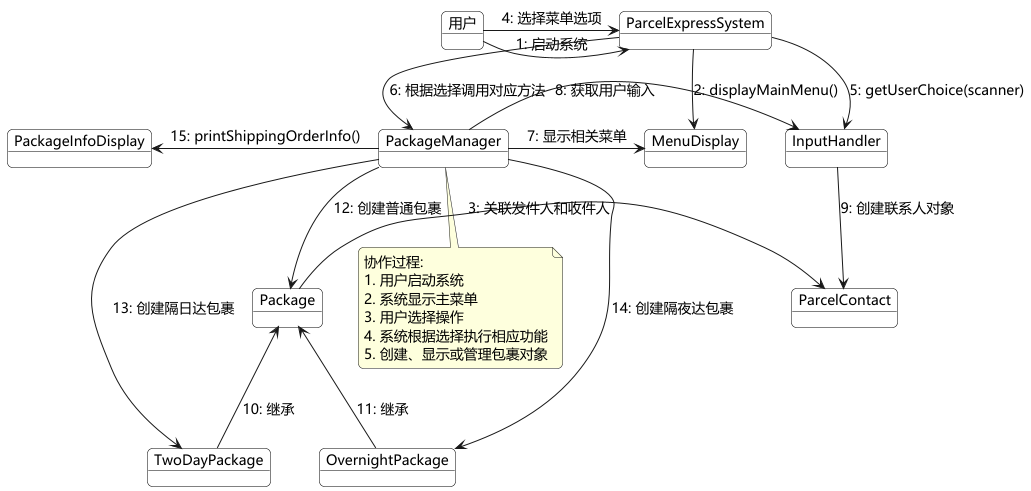

The diagram above was rendered by PlantUML. Its source (embedded in the PNG):
@startuml 包裹快递服务系统协作图

skinparam backgroundColor white
skinparam handwritten false
skinparam defaultFontName Microsoft YaHei
skinparam defaultFontSize 14
skinparam roundCorner 10
skinparam shadowing false

skinparam object {
  BackgroundColor #FFFFFF
  BorderColor #000000
  FontColor #000000
}

object "用户" as user
object "ParcelExpressSystem" as main
object "MenuDisplay" as menu
object "InputHandler" as input
object "PackageManager" as manager
object "PackageInfoDisplay" as display
object "Package" as package
object "TwoDayPackage" as twoDay
object "OvernightPackage" as overnight
object "ParcelContact" as contact

user -right-> main : "1: 启动系统"
user -right-> main : "4: 选择菜单选项"

main -down-> menu : "2: displayMainMenu()"
main -down-> input : "5: getUserChoice(scanner)"
main -down-> manager : "6: 根据选择调用对应方法"

manager -right-> menu : "7: 显示相关菜单"
manager -right-> input : "8: 获取用户输入"
manager -down-> package : "12: 创建普通包裹"
manager -down-> twoDay : "13: 创建隔日达包裹"
manager -down-> overnight : "14: 创建隔夜达包裹"
manager -left-> display : "15: printShippingOrderInfo()"

input -down-> contact : "9: 创建联系人对象"

package -left-> contact : "3: 关联发件人和收件人"
twoDay -up-> package : "10: 继承"
overnight -up-> package : "11: 继承"

note bottom of manager
  协作过程:
  1. 用户启动系统
  2. 系统显示主菜单
  3. 用户选择操作
  4. 系统根据选择执行相应功能
  5. 创建、显示或管理包裹对象
end note

@enduml